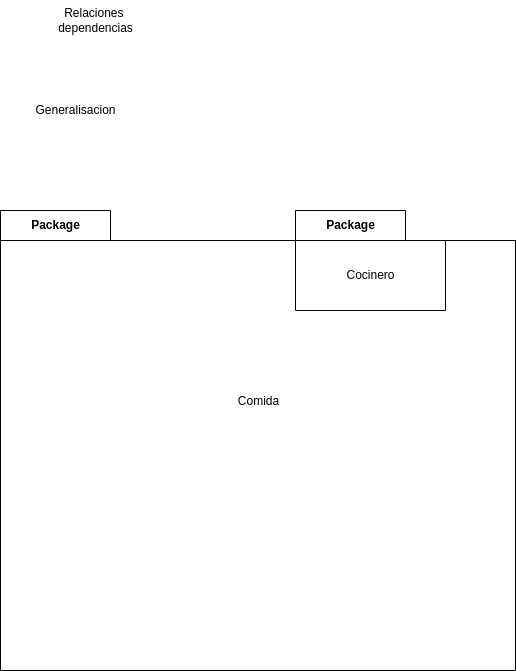

The diagram above was exported from draw.io. Its source (the exported page's mxGraphModel, read from the mxfile embedded in the PNG):
<mxGraphModel dx="1114" dy="762" grid="1" gridSize="10" guides="1" tooltips="1" connect="1" arrows="1" fold="1" page="1" pageScale="1" pageWidth="850" pageHeight="1100" math="0" shadow="0">
  <root>
    <mxCell id="0" />
    <mxCell id="1" parent="0" />
    <mxCell id="2" value="Package" style="shape=folder;fontStyle=1;tabWidth=110;tabHeight=30;tabPosition=left;html=1;boundedLbl=1;labelInHeader=1;container=1;collapsible=0;" parent="1" vertex="1">
      <mxGeometry x="185" y="320" width="515" height="460" as="geometry" />
    </mxCell>
    <mxCell id="3" value="Comida&lt;br&gt;" style="html=1;strokeColor=none;resizeWidth=1;resizeHeight=1;fillColor=none;part=1;connectable=0;allowArrows=0;deletable=0;" parent="2" vertex="1">
      <mxGeometry width="515" height="322" relative="1" as="geometry">
        <mxPoint y="30" as="offset" />
      </mxGeometry>
    </mxCell>
    <mxCell id="5" value="Relaciones&amp;nbsp;&lt;br&gt;dependencias&lt;br&gt;" style="text;html=1;align=center;verticalAlign=middle;resizable=0;points=[];autosize=1;strokeColor=none;fillColor=none;" parent="1" vertex="1">
      <mxGeometry x="230" y="110" width="100" height="40" as="geometry" />
    </mxCell>
    <mxCell id="6" value="Generalisacion&lt;br&gt;" style="text;html=1;align=center;verticalAlign=middle;resizable=0;points=[];autosize=1;strokeColor=none;fillColor=none;" parent="1" vertex="1">
      <mxGeometry x="210" y="205" width="100" height="30" as="geometry" />
    </mxCell>
    <mxCell id="8" value="Package" style="shape=folder;fontStyle=1;tabWidth=110;tabHeight=30;tabPosition=left;html=1;boundedLbl=1;labelInHeader=1;container=1;collapsible=0;" parent="1" vertex="1">
      <mxGeometry x="480" y="320" width="150" height="100" as="geometry" />
    </mxCell>
    <mxCell id="9" value="Cocinero&lt;br&gt;" style="html=1;strokeColor=none;resizeWidth=1;resizeHeight=1;fillColor=none;part=1;connectable=0;allowArrows=0;deletable=0;" parent="8" vertex="1">
      <mxGeometry width="150" height="70" relative="1" as="geometry">
        <mxPoint y="30" as="offset" />
      </mxGeometry>
    </mxCell>
  </root>
</mxGraphModel>